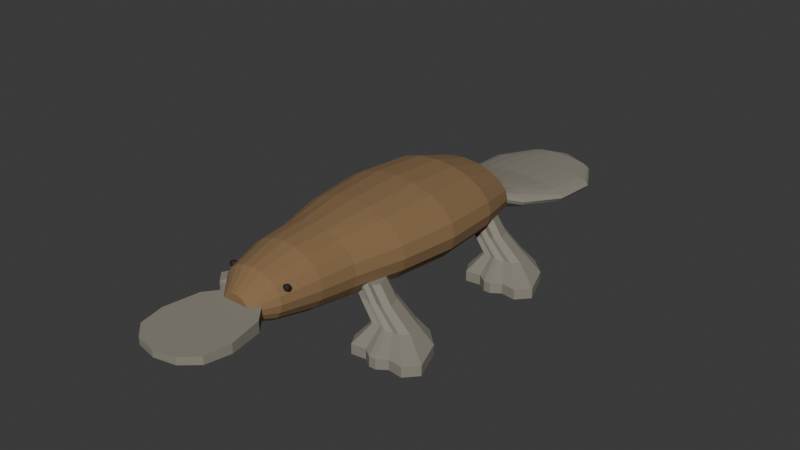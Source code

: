 # Source: source.blend  (saved by Blender 4.3.34; exported with 4.5.12 LTS)
import bpy
from mathutils import Matrix  # noqa: F401  (used for matrix-valued properties, if any)

bpy.ops.wm.read_factory_settings(use_empty=True)
scene = bpy.context.scene
scene.name = 'Scene'

# ---- collections
col_collection = bpy.data.collections.new('Collection'); scene.collection.children.link(col_collection)

# ---- materials (node trees are filled in below, after node groups)
mat_warmdarkbrownbody = bpy.data.materials.new('WarmDarkBrownBody')
mat_warmdarkbrownbody.diffuse_color = (0.24, 0.145, 0.065, 1.0)
mat_mutedgreybrownbillwebsandpaddle = bpy.data.materials.new('MutedGreyBrownBillWebsAndPaddle')
mat_mutedgreybrownbillwebsandpaddle.diffuse_color = (0.25, 0.235, 0.19, 1.0)
mat_smalldarkeyes = bpy.data.materials.new('SmallDarkEyes')
mat_smalldarkeyes.diffuse_color = (0.016, 0.011, 0.007, 1.0)

# ---- material node trees
mat_warmdarkbrownbody.use_nodes = True; mat_warmdarkbrownbody.node_tree.nodes.clear()
_N = mat_warmdarkbrownbody.node_tree.nodes; _L = mat_warmdarkbrownbody.node_tree.links
n0 = _N.new('ShaderNodeBsdfPrincipled'); n0.name = 'Principled BSDF'; n0.location = (10, 300)
n0.inputs[0].default_value = (0.24, 0.145, 0.065, 1.0)
n0.inputs[2].default_value = 0.96
n1 = _N.new('ShaderNodeOutputMaterial'); n1.name = 'Material Output'; n1.location = (300, 300)
_L.new(n0.outputs[0], n1.inputs[0])
n1.is_active_output = True
mat_mutedgreybrownbillwebsandpaddle.use_nodes = True; mat_mutedgreybrownbillwebsandpaddle.node_tree.nodes.clear()
_N = mat_mutedgreybrownbillwebsandpaddle.node_tree.nodes; _L = mat_mutedgreybrownbillwebsandpaddle.node_tree.links
n0 = _N.new('ShaderNodeBsdfPrincipled'); n0.name = 'Principled BSDF'; n0.location = (10, 300)
n0.inputs[0].default_value = (0.25, 0.235, 0.19, 1.0)
n0.inputs[2].default_value = 0.9
n1 = _N.new('ShaderNodeOutputMaterial'); n1.name = 'Material Output'; n1.location = (300, 300)
_L.new(n0.outputs[0], n1.inputs[0])
n1.is_active_output = True
mat_smalldarkeyes.use_nodes = True; mat_smalldarkeyes.node_tree.nodes.clear()
_N = mat_smalldarkeyes.node_tree.nodes; _L = mat_smalldarkeyes.node_tree.links
n0 = _N.new('ShaderNodeBsdfPrincipled'); n0.name = 'Principled BSDF'; n0.location = (10, 300)
n0.inputs[0].default_value = (0.016, 0.011, 0.007, 1.0)
n0.inputs[2].default_value = 0.7
n1 = _N.new('ShaderNodeOutputMaterial'); n1.name = 'Material Output'; n1.location = (300, 300)
_L.new(n0.outputs[0], n1.inputs[0])
n1.is_active_output = True

# ---- world
world_world = bpy.data.worlds.new('World'); scene.world = world_world
world_world.use_nodes = True; world_world.node_tree.nodes.clear()
_N = world_world.node_tree.nodes; _L = world_world.node_tree.links
n0 = _N.new('ShaderNodeOutputWorld'); n0.name = 'World Output'; n0.location = (300, 300)
n1 = _N.new('ShaderNodeBackground'); n1.name = 'Background'; n1.location = (10, 300)
n1.inputs[0].default_value = (0.05088, 0.05088, 0.05088, 1.0)
_L.new(n1.outputs[0], n0.inputs[0])
n0.is_active_output = True
world_world.color = (0.05088, 0.05088, 0.05088)
world_world.sun_shadow_jitter_overblur = 0.0

# ---- meshes
me_wholelowlongbodyandsmallforwardhead = bpy.data.meshes.new('WholeLowLongBodyAndSmallForwardHead')
me_wholelowlongbodyandsmallforwardhead.from_pydata([(0.065, -0.905, 0.265), (0.06182, -0.905, 0.282), (0.05259, -0.905, 0.2973), (0.03821, -0.905, 0.3095), (0.02009, -0.905, 0.3173), (0.0, -0.905, 0.32), (-0.02009, -0.905, 0.3173), (-0.03821, -0.905, 0.3095), (-0.05259, -0.905, 0.2973), (-0.06182, -0.905, 0.282), (-0.065, -0.905, 0.265), (-0.06182, -0.905, 0.248), (-0.05259, -0.905, 0.2327), (-0.03821, -0.905, 0.2205), (-0.02009, -0.905, 0.2127), (0.0, -0.905, 0.21), (0.02009, -0.905, 0.2127), (0.03821, -0.905, 0.2205), (0.05259, -0.905, 0.2327), (0.06182, -0.905, 0.248), (0.14, -0.815, 0.285), (0.1331, -0.815, 0.3174), (0.1133, -0.815, 0.3467), (0.08229, -0.815, 0.3699), (0.04326, -0.815, 0.3849), (0.0, -0.815, 0.39), (-0.04326, -0.815, 0.3849), (-0.08229, -0.815, 0.3699), (-0.1133, -0.815, 0.3467), (-0.1331, -0.815, 0.3174), (-0.14, -0.815, 0.285), (-0.1331, -0.815, 0.2526), (-0.1133, -0.815, 0.2233), (-0.08229, -0.815, 0.2001), (-0.04326, -0.815, 0.1851), (0.0, -0.815, 0.18), (0.04326, -0.815, 0.1851), (0.08229, -0.815, 0.2001), (0.1133, -0.815, 0.2233), (0.1331, -0.815, 0.2526), (0.185, -0.655, 0.29), (0.1759, -0.655, 0.3333), (0.1497, -0.655, 0.3723), (0.1087, -0.655, 0.4033), (0.05717, -0.655, 0.4231), (0.0, -0.655, 0.43), (-0.05717, -0.655, 0.4231), (-0.1087, -0.655, 0.4033), (-0.1497, -0.655, 0.3723), (-0.1759, -0.655, 0.3333), (-0.185, -0.655, 0.29), (-0.1759, -0.655, 0.2467), (-0.1497, -0.655, 0.2077), (-0.1087, -0.655, 0.1767), (-0.05717, -0.655, 0.1569), (0.0, -0.655, 0.15), (0.05717, -0.655, 0.1569), (0.1087, -0.655, 0.1767), (0.1497, -0.655, 0.2077), (0.1759, -0.655, 0.2467), (0.205, -0.495, 0.285), (0.195, -0.495, 0.3329), (0.1658, -0.495, 0.3761), (0.1205, -0.495, 0.4104), (0.06335, -0.495, 0.4324), (0.0, -0.495, 0.44), (-0.06335, -0.495, 0.4324), (-0.1205, -0.495, 0.4104), (-0.1658, -0.495, 0.3761), (-0.195, -0.495, 0.3329), (-0.205, -0.495, 0.285), (-0.195, -0.495, 0.2371), (-0.1658, -0.495, 0.1939), (-0.1205, -0.495, 0.1596), (-0.06335, -0.495, 0.1376), (0.0, -0.495, 0.13), (0.06335, -0.495, 0.1376), (0.1205, -0.495, 0.1596), (0.1658, -0.495, 0.1939), (0.195, -0.495, 0.2371), (0.265, -0.285, 0.29), (0.252, -0.285, 0.3425), (0.2144, -0.285, 0.3899), (0.1558, -0.285, 0.4275), (0.08189, -0.285, 0.4517), (0.0, -0.285, 0.46), (-0.08189, -0.285, 0.4517), (-0.1558, -0.285, 0.4275), (-0.2144, -0.285, 0.3899), (-0.252, -0.285, 0.3425), (-0.265, -0.285, 0.29), (-0.252, -0.285, 0.2375), (-0.2144, -0.285, 0.1901), (-0.1558, -0.285, 0.1525), (-0.08189, -0.285, 0.1283), (0.0, -0.285, 0.12), (0.08189, -0.285, 0.1283), (0.1558, -0.285, 0.1525), (0.2144, -0.285, 0.1901), (0.252, -0.285, 0.2375), (0.3, -0.025, 0.29), (0.2853, -0.025, 0.3456), (0.2427, -0.025, 0.3958), (0.1763, -0.025, 0.4356), (0.09271, -0.025, 0.4612), (0.0, -0.025, 0.47), (-0.09271, -0.025, 0.4612), (-0.1763, -0.025, 0.4356), (-0.2427, -0.025, 0.3958), (-0.2853, -0.025, 0.3456), (-0.3, -0.025, 0.29), (-0.2853, -0.025, 0.2344), (-0.2427, -0.025, 0.1842), (-0.1763, -0.025, 0.1444), (-0.09271, -0.025, 0.1188), (0.0, -0.025, 0.11), (0.09271, -0.025, 0.1188), (0.1763, -0.025, 0.1444), (0.2427, -0.025, 0.1842), (0.2853, -0.025, 0.2344), (0.285, 0.235, 0.285), (0.2711, 0.235, 0.336), (0.2306, 0.235, 0.382), (0.1675, 0.235, 0.4185), (0.08807, 0.235, 0.4419), (0.0, 0.235, 0.45), (-0.08807, 0.235, 0.4419), (-0.1675, 0.235, 0.4185), (-0.2306, 0.235, 0.382), (-0.2711, 0.235, 0.336), (-0.285, 0.235, 0.285), (-0.2711, 0.235, 0.234), (-0.2306, 0.235, 0.188), (-0.1675, 0.235, 0.1515), (-0.08807, 0.235, 0.1281), (0.0, 0.235, 0.12), (0.08807, 0.235, 0.1281), (0.1675, 0.235, 0.1515), (0.2306, 0.235, 0.188), (0.2711, 0.235, 0.234), (0.23, 0.435, 0.26), (0.2187, 0.435, 0.3002), (0.1861, 0.435, 0.3364), (0.1352, 0.435, 0.3652), (0.07107, 0.435, 0.3836), (0.0, 0.435, 0.39), (-0.07107, 0.435, 0.3836), (-0.1352, 0.435, 0.3652), (-0.1861, 0.435, 0.3364), (-0.2187, 0.435, 0.3002), (-0.23, 0.435, 0.26), (-0.2187, 0.435, 0.2198), (-0.1861, 0.435, 0.1836), (-0.1352, 0.435, 0.1548), (-0.07107, 0.435, 0.1364), (0.0, 0.435, 0.13), (0.07107, 0.435, 0.1364), (0.1352, 0.435, 0.1548), (0.1861, 0.435, 0.1836), (0.2187, 0.435, 0.2198), (0.12, 0.555, 0.22), (0.1141, 0.555, 0.2416), (0.09708, 0.555, 0.2611), (0.07053, 0.555, 0.2766), (0.03708, 0.555, 0.2866), (0.0, 0.555, 0.29), (-0.03708, 0.555, 0.2866), (-0.07053, 0.555, 0.2766), (-0.09708, 0.555, 0.2611), (-0.1141, 0.555, 0.2416), (-0.12, 0.555, 0.22), (-0.1141, 0.555, 0.1984), (-0.09708, 0.555, 0.1789), (-0.07053, 0.555, 0.1634), (-0.03708, 0.555, 0.1534), (0.0, 0.555, 0.15), (0.03708, 0.555, 0.1534), (0.07053, 0.555, 0.1634), (0.09708, 0.555, 0.1789), (0.1141, 0.555, 0.1984), (0.055, 0.595, 0.205), (0.05231, 0.595, 0.2158), (0.0445, 0.595, 0.2256), (0.03233, 0.595, 0.2333), (0.017, 0.595, 0.2383), (0.0, 0.595, 0.24), (-0.017, 0.595, 0.2383), (-0.03233, 0.595, 0.2333), (-0.0445, 0.595, 0.2256), (-0.05231, 0.595, 0.2158), (-0.055, 0.595, 0.205), (-0.05231, 0.595, 0.1942), (-0.0445, 0.595, 0.1844), (-0.03233, 0.595, 0.1767), (-0.017, 0.595, 0.1717), (0.0, 0.595, 0.17), (0.017, 0.595, 0.1717), (0.03233, 0.595, 0.1767), (0.0445, 0.595, 0.1844), (0.05231, 0.595, 0.1942)], [], [(0, 1, 2, 3, 4, 5, 6, 7, 8, 9, 10, 11, 12, 13, 14, 15, 16, 17, 18, 19), (199, 198, 197, 196, 195, 194, 193, 192, 191, 190, 189, 188, 187, 186, 185, 184, 183, 182, 181, 180), (20, 21, 1, 0), (21, 22, 2, 1), (22, 23, 3, 2), (23, 24, 4, 3), (24, 25, 5, 4), (25, 26, 6, 5), (26, 27, 7, 6), (27, 28, 8, 7), (28, 29, 9, 8), (29, 30, 10, 9), (30, 31, 11, 10), (31, 32, 12, 11), (32, 33, 13, 12), (33, 34, 14, 13), (34, 35, 15, 14), (35, 36, 16, 15), (36, 37, 17, 16), (37, 38, 18, 17), (38, 39, 19, 18), (39, 20, 0, 19), (40, 41, 21, 20), (41, 42, 22, 21), (42, 43, 23, 22), (43, 44, 24, 23), (44, 45, 25, 24), (45, 46, 26, 25), (46, 47, 27, 26), (47, 48, 28, 27), (48, 49, 29, 28), (49, 50, 30, 29), (50, 51, 31, 30), (51, 52, 32, 31), (52, 53, 33, 32), (53, 54, 34, 33), (54, 55, 35, 34), (55, 56, 36, 35), (56, 57, 37, 36), (57, 58, 38, 37), (58, 59, 39, 38), (59, 40, 20, 39), (60, 61, 41, 40), (61, 62, 42, 41), (62, 63, 43, 42), (63, 64, 44, 43), (64, 65, 45, 44), (65, 66, 46, 45), (66, 67, 47, 46), (67, 68, 48, 47), (68, 69, 49, 48), (69, 70, 50, 49), (70, 71, 51, 50), (71, 72, 52, 51), (72, 73, 53, 52), (73, 74, 54, 53), (74, 75, 55, 54), (75, 76, 56, 55), (76, 77, 57, 56), (77, 78, 58, 57), (78, 79, 59, 58), (79, 60, 40, 59), (80, 81, 61, 60), (81, 82, 62, 61), (82, 83, 63, 62), (83, 84, 64, 63), (84, 85, 65, 64), (85, 86, 66, 65), (86, 87, 67, 66), (87, 88, 68, 67), (88, 89, 69, 68), (89, 90, 70, 69), (90, 91, 71, 70), (91, 92, 72, 71), (92, 93, 73, 72), (93, 94, 74, 73), (94, 95, 75, 74), (95, 96, 76, 75), (96, 97, 77, 76), (97, 98, 78, 77), (98, 99, 79, 78), (99, 80, 60, 79), (100, 101, 81, 80), (101, 102, 82, 81), (102, 103, 83, 82), (103, 104, 84, 83), (104, 105, 85, 84), (105, 106, 86, 85), (106, 107, 87, 86), (107, 108, 88, 87), (108, 109, 89, 88), (109, 110, 90, 89), (110, 111, 91, 90), (111, 112, 92, 91), (112, 113, 93, 92), (113, 114, 94, 93), (114, 115, 95, 94), (115, 116, 96, 95), (116, 117, 97, 96), (117, 118, 98, 97), (118, 119, 99, 98), (119, 100, 80, 99), (120, 121, 101, 100), (121, 122, 102, 101), (122, 123, 103, 102), (123, 124, 104, 103), (124, 125, 105, 104), (125, 126, 106, 105), (126, 127, 107, 106), (127, 128, 108, 107), (128, 129, 109, 108), (129, 130, 110, 109), (130, 131, 111, 110), (131, 132, 112, 111), (132, 133, 113, 112), (133, 134, 114, 113), (134, 135, 115, 114), (135, 136, 116, 115), (136, 137, 117, 116), (137, 138, 118, 117), (138, 139, 119, 118), (139, 120, 100, 119), (140, 141, 121, 120), (141, 142, 122, 121), (142, 143, 123, 122), (143, 144, 124, 123), (144, 145, 125, 124), (145, 146, 126, 125), (146, 147, 127, 126), (147, 148, 128, 127), (148, 149, 129, 128), (149, 150, 130, 129), (150, 151, 131, 130), (151, 152, 132, 131), (152, 153, 133, 132), (153, 154, 134, 133), (154, 155, 135, 134), (155, 156, 136, 135), (156, 157, 137, 136), (157, 158, 138, 137), (158, 159, 139, 138), (159, 140, 120, 139), (160, 161, 141, 140), (161, 162, 142, 141), (162, 163, 143, 142), (163, 164, 144, 143), (164, 165, 145, 144), (165, 166, 146, 145), (166, 167, 147, 146), (167, 168, 148, 147), (168, 169, 149, 148), (169, 170, 150, 149), (170, 171, 151, 150), (171, 172, 152, 151), (172, 173, 153, 152), (173, 174, 154, 153), (174, 175, 155, 154), (175, 176, 156, 155), (176, 177, 157, 156), (177, 178, 158, 157), (178, 179, 159, 158), (179, 160, 140, 159), (180, 181, 161, 160), (181, 182, 162, 161), (182, 183, 163, 162), (183, 184, 164, 163), (184, 185, 165, 164), (185, 186, 166, 165), (186, 187, 167, 166), (187, 188, 168, 167), (188, 189, 169, 168), (189, 190, 170, 169), (190, 191, 171, 170), (191, 192, 172, 171), (192, 193, 173, 172), (193, 194, 174, 173), (194, 195, 175, 174), (195, 196, 176, 175), (196, 197, 177, 176), (197, 198, 178, 177), (198, 199, 179, 178), (199, 180, 160, 179)])
me_wholelowlongbodyandsmallforwardhead.materials.append(mat_warmdarkbrownbody)
me_wholelowlongbodyandsmallforwardhead.materials.append(mat_mutedgreybrownbillwebsandpaddle)
me_wholelowlongbodyandsmallforwardhead.materials.append(mat_smalldarkeyes)
me_wholelowlongbodyandsmallforwardhead.update()
me_wholebroadroundedflattenedbill = bpy.data.meshes.new('WholeBroadRoundedFlattenedBill')
me_wholebroadroundedflattenedbill.from_pydata([(-0.15, -0.935, 0.2355), (-0.18, -1.085, 0.2397), (-0.16, -1.195, 0.2428), (-0.095, -1.255, 0.2444), (0.0, -1.275, 0.245), (0.095, -1.255, 0.2444), (0.16, -1.195, 0.2428), (0.18, -1.085, 0.2397), (0.15, -0.935, 0.2355), (0.075, -0.845, 0.233), (-0.075, -0.845, 0.233), (-0.15, -0.935, 0.2845), (-0.18, -1.085, 0.2803), (-0.16, -1.195, 0.2772), (-0.095, -1.255, 0.2756), (0.0, -1.275, 0.275), (0.095, -1.255, 0.2756), (0.16, -1.195, 0.2772), (0.18, -1.085, 0.2803), (0.15, -0.935, 0.2845), (0.075, -0.845, 0.287), (-0.075, -0.845, 0.287)], [], [(1, 0, 10), (21, 11, 12), (2, 1, 10), (21, 12, 13), (3, 2, 10), (21, 13, 14), (4, 3, 10), (21, 14, 15), (5, 4, 10), (21, 15, 16), (6, 5, 10), (21, 16, 17), (7, 6, 10), (21, 17, 18), (8, 7, 10), (21, 18, 19), (10, 9, 8), (19, 20, 21), (1, 12, 11, 0), (2, 13, 12, 1), (3, 14, 13, 2), (4, 15, 14, 3), (5, 16, 15, 4), (6, 17, 16, 5), (7, 18, 17, 6), (8, 19, 18, 7), (9, 20, 19, 8), (10, 21, 20, 9), (0, 11, 21, 10)])
me_wholebroadroundedflattenedbill.polygons.foreach_set('material_index', [1, 1, 1, 1, 1, 1, 1, 1, 1, 1, 1, 1, 1, 1, 1, 1, 1, 1, 1, 1, 1, 1, 1, 1, 1, 1, 1, 1, 1])
me_wholebroadroundedflattenedbill.materials.append(mat_warmdarkbrownbody)
me_wholebroadroundedflattenedbill.materials.append(mat_mutedgreybrownbillwebsandpaddle)
me_wholebroadroundedflattenedbill.materials.append(mat_smalldarkeyes)
me_wholebroadroundedflattenedbill.update()
me_wholewideflatroundedpaddletail = bpy.data.meshes.new('WholeWideFlatRoundedPaddleTail')
me_wholewideflatroundedpaddletail.from_pydata([(0.09, 0.505, 0.2), (0.0856, 0.505, 0.2124), (0.07281, 0.505, 0.2235), (0.0529, 0.505, 0.2324), (0.02781, 0.505, 0.238), (0.0, 0.505, 0.24), (-0.02781, 0.505, 0.238), (-0.0529, 0.505, 0.2324), (-0.07281, 0.505, 0.2235), (-0.0856, 0.505, 0.2124), (-0.09, 0.505, 0.2), (-0.0856, 0.505, 0.1876), (-0.07281, 0.505, 0.1765), (-0.0529, 0.505, 0.1676), (-0.02781, 0.505, 0.162), (0.0, 0.505, 0.16), (0.02781, 0.505, 0.162), (0.0529, 0.505, 0.1676), (0.07281, 0.505, 0.1765), (0.0856, 0.505, 0.1876), (0.18, 0.645, 0.1525), (0.1712, 0.645, 0.1687), (0.1456, 0.645, 0.1834), (0.1058, 0.645, 0.195), (0.05562, 0.645, 0.2024), (0.0, 0.645, 0.205), (-0.05562, 0.645, 0.2024), (-0.1058, 0.645, 0.195), (-0.1456, 0.645, 0.1834), (-0.1712, 0.645, 0.1687), (-0.18, 0.645, 0.1525), (-0.1712, 0.645, 0.1363), (-0.1456, 0.645, 0.1216), (-0.1058, 0.645, 0.11), (-0.05562, 0.645, 0.1026), (0.0, 0.645, 0.1), (0.05562, 0.645, 0.1026), (0.1058, 0.645, 0.11), (0.1456, 0.645, 0.1216), (0.1712, 0.645, 0.1363), (0.255, 0.845, 0.1225), (0.2425, 0.845, 0.1387), (0.2063, 0.845, 0.1534), (0.1499, 0.845, 0.165), (0.0788, 0.845, 0.1724), (0.0, 0.845, 0.175), (-0.0788, 0.845, 0.1724), (-0.1499, 0.845, 0.165), (-0.2063, 0.845, 0.1534), (-0.2425, 0.845, 0.1387), (-0.255, 0.845, 0.1225), (-0.2425, 0.845, 0.1063), (-0.2063, 0.845, 0.09164), (-0.1499, 0.845, 0.08003), (-0.0788, 0.845, 0.07257), (0.0, 0.845, 0.07), (0.0788, 0.845, 0.07257), (0.1499, 0.845, 0.08003), (0.2063, 0.845, 0.09164), (0.2425, 0.845, 0.1063), (0.26, 1.055, 0.1125), (0.2473, 1.055, 0.1272), (0.2103, 1.055, 0.1404), (0.1528, 1.055, 0.1509), (0.08034, 1.055, 0.1577), (0.0, 1.055, 0.16), (-0.08034, 1.055, 0.1577), (-0.1528, 1.055, 0.1509), (-0.2103, 1.055, 0.1404), (-0.2473, 1.055, 0.1272), (-0.26, 1.055, 0.1125), (-0.2473, 1.055, 0.09782), (-0.2103, 1.055, 0.08458), (-0.1528, 1.055, 0.07407), (-0.08034, 1.055, 0.06732), (0.0, 1.055, 0.065), (0.08034, 1.055, 0.06732), (0.1528, 1.055, 0.07407), (0.2103, 1.055, 0.08458), (0.2473, 1.055, 0.09782), (0.17, 1.215, 0.1125), (0.1617, 1.215, 0.1241), (0.1375, 1.215, 0.1345), (0.09992, 1.215, 0.1428), (0.05253, 1.215, 0.1482), (0.0, 1.215, 0.15), (-0.05253, 1.215, 0.1482), (-0.09992, 1.215, 0.1428), (-0.1375, 1.215, 0.1345), (-0.1617, 1.215, 0.1241), (-0.17, 1.215, 0.1125), (-0.1617, 1.215, 0.1009), (-0.1375, 1.215, 0.09046), (-0.09992, 1.215, 0.08216), (-0.05253, 1.215, 0.07684), (0.0, 1.215, 0.075), (0.05253, 1.215, 0.07684), (0.09992, 1.215, 0.08216), (0.1375, 1.215, 0.09046), (0.1617, 1.215, 0.1009), (0.05, 1.275, 0.11), (0.04755, 1.275, 0.1162), (0.04045, 1.275, 0.1218), (0.02939, 1.275, 0.1262), (0.01545, 1.275, 0.129), (0.0, 1.275, 0.13), (-0.01545, 1.275, 0.129), (-0.02939, 1.275, 0.1262), (-0.04045, 1.275, 0.1218), (-0.04755, 1.275, 0.1162), (-0.05, 1.275, 0.11), (-0.04755, 1.275, 0.1038), (-0.04045, 1.275, 0.09824), (-0.02939, 1.275, 0.09382), (-0.01545, 1.275, 0.09098), (0.0, 1.275, 0.09), (0.01545, 1.275, 0.09098), (0.02939, 1.275, 0.09382), (0.04045, 1.275, 0.09824), (0.04755, 1.275, 0.1038)], [], [(0, 1, 2, 3, 4, 5, 6, 7, 8, 9, 10, 11, 12, 13, 14, 15, 16, 17, 18, 19), (119, 118, 117, 116, 115, 114, 113, 112, 111, 110, 109, 108, 107, 106, 105, 104, 103, 102, 101, 100), (20, 21, 1, 0), (21, 22, 2, 1), (22, 23, 3, 2), (23, 24, 4, 3), (24, 25, 5, 4), (25, 26, 6, 5), (26, 27, 7, 6), (27, 28, 8, 7), (28, 29, 9, 8), (29, 30, 10, 9), (30, 31, 11, 10), (31, 32, 12, 11), (32, 33, 13, 12), (33, 34, 14, 13), (34, 35, 15, 14), (35, 36, 16, 15), (36, 37, 17, 16), (37, 38, 18, 17), (38, 39, 19, 18), (39, 20, 0, 19), (40, 41, 21, 20), (41, 42, 22, 21), (42, 43, 23, 22), (43, 44, 24, 23), (44, 45, 25, 24), (45, 46, 26, 25), (46, 47, 27, 26), (47, 48, 28, 27), (48, 49, 29, 28), (49, 50, 30, 29), (50, 51, 31, 30), (51, 52, 32, 31), (52, 53, 33, 32), (53, 54, 34, 33), (54, 55, 35, 34), (55, 56, 36, 35), (56, 57, 37, 36), (57, 58, 38, 37), (58, 59, 39, 38), (59, 40, 20, 39), (60, 61, 41, 40), (61, 62, 42, 41), (62, 63, 43, 42), (63, 64, 44, 43), (64, 65, 45, 44), (65, 66, 46, 45), (66, 67, 47, 46), (67, 68, 48, 47), (68, 69, 49, 48), (69, 70, 50, 49), (70, 71, 51, 50), (71, 72, 52, 51), (72, 73, 53, 52), (73, 74, 54, 53), (74, 75, 55, 54), (75, 76, 56, 55), (76, 77, 57, 56), (77, 78, 58, 57), (78, 79, 59, 58), (79, 60, 40, 59), (80, 81, 61, 60), (81, 82, 62, 61), (82, 83, 63, 62), (83, 84, 64, 63), (84, 85, 65, 64), (85, 86, 66, 65), (86, 87, 67, 66), (87, 88, 68, 67), (88, 89, 69, 68), (89, 90, 70, 69), (90, 91, 71, 70), (91, 92, 72, 71), (92, 93, 73, 72), (93, 94, 74, 73), (94, 95, 75, 74), (95, 96, 76, 75), (96, 97, 77, 76), (97, 98, 78, 77), (98, 99, 79, 78), (99, 80, 60, 79), (100, 101, 81, 80), (101, 102, 82, 81), (102, 103, 83, 82), (103, 104, 84, 83), (104, 105, 85, 84), (105, 106, 86, 85), (106, 107, 87, 86), (107, 108, 88, 87), (108, 109, 89, 88), (109, 110, 90, 89), (110, 111, 91, 90), (111, 112, 92, 91), (112, 113, 93, 92), (113, 114, 94, 93), (114, 115, 95, 94), (115, 116, 96, 95), (116, 117, 97, 96), (117, 118, 98, 97), (118, 119, 99, 98), (119, 100, 80, 99)])
me_wholewideflatroundedpaddletail.polygons.foreach_set('material_index', [1, 1, 1, 1, 1, 1, 1, 1, 1, 1, 1, 1, 1, 1, 1, 1, 1, 1, 1, 1, 1, 1, 1, 1, 1, 1, 1, 1, 1, 1, 1, 1, 1, 1, 1, 1, 1, 1, 1, 1, 1, 1, 1, 1, 1, 1, 1, 1, 1, 1, 1, 1, 1, 1, 1, 1, 1, 1, 1, 1, 1, 1, 1, 1, 1, 1, 1, 1, 1, 1, 1, 1, 1, 1, 1, 1, 1, 1, 1, 1, 1, 1, 1, 1, 1, 1, 1, 1, 1, 1, 1, 1, 1, 1, 1, 1, 1, 1, 1, 1, 1, 1])
me_wholewideflatroundedpaddletail.materials.append(mat_warmdarkbrownbody)
me_wholewideflatroundedpaddletail.materials.append(mat_mutedgreybrownbillwebsandpaddle)
me_wholewideflatroundedpaddletail.materials.append(mat_smalldarkeyes)
me_wholewideflatroundedpaddletail.update()
me_wholesplayedforelegandfanwebfoot0 = bpy.data.meshes.new('WholeSplayedForeLegAndFanWebFoot0')
me_wholesplayedforelegandfanwebfoot0.from_pydata([(-0.26, -0.395, 0.0), (-0.21, -0.515, 0.0), (-0.24, -0.57, 0.0), (-0.305, -0.562, 0.0), (-0.345, -0.59, 0.0), (-0.375, -0.59, 0.0), (-0.415, -0.562, 0.0), (-0.48, -0.57, 0.0), (-0.53, -0.515, 0.0), (-0.48, -0.38, 0.0), (-0.405, -0.31, 0.0), (-0.315, -0.31, 0.0), (-0.26, -0.395, 0.045), (-0.21, -0.515, 0.045), (-0.24, -0.57, 0.045), (-0.305, -0.562, 0.045), (-0.345, -0.59, 0.045), (-0.375, -0.59, 0.045), (-0.415, -0.562, 0.045), (-0.48, -0.57, 0.045), (-0.53, -0.515, 0.045), (-0.48, -0.38, 0.045), (-0.405, -0.31, 0.045), (-0.315, -0.31, 0.045), (-0.265, -0.3708, 0.09), (-0.2375, -0.4367, 0.09), (-0.254, -0.467, 0.09), (-0.2898, -0.4626, 0.09), (-0.3117, -0.478, 0.09), (-0.3282, -0.478, 0.09), (-0.3503, -0.4626, 0.09), (-0.386, -0.467, 0.09), (-0.4135, -0.4367, 0.09), (-0.386, -0.3625, 0.09), (-0.3447, -0.324, 0.09), (-0.2952, -0.324, 0.09), (-0.185, -0.3643, 0.16), (-0.1625, -0.4182, 0.16), (-0.176, -0.443, 0.16), (-0.2052, -0.4394, 0.16), (-0.2233, -0.452, 0.16), (-0.2368, -0.452, 0.16), (-0.2548, -0.4394, 0.16), (-0.284, -0.443, 0.16), (-0.3065, -0.4182, 0.16), (-0.284, -0.3575, 0.16), (-0.2503, -0.326, 0.16), (-0.2097, -0.326, 0.16), (-0.137, -0.365, 0.235), (-0.1155, -0.4166, 0.235), (-0.1284, -0.4402, 0.235), (-0.1564, -0.4368, 0.235), (-0.1735, -0.4488, 0.235), (-0.1865, -0.4488, 0.235), (-0.2036, -0.4368, 0.235), (-0.2316, -0.4402, 0.235), (-0.2531, -0.4166, 0.235), (-0.2316, -0.3585, 0.235), (-0.1993, -0.3284, 0.235), (-0.1606, -0.3284, 0.235)], [], [(11, 0, 1), (49, 48, 59), (11, 1, 2), (50, 49, 59), (11, 2, 3), (51, 50, 59), (11, 3, 4), (52, 51, 59), (11, 4, 5), (53, 52, 59), (11, 5, 6), (54, 53, 59), (11, 6, 7), (55, 54, 59), (11, 7, 8), (56, 55, 59), (11, 8, 9), (57, 56, 59), (9, 10, 11), (59, 58, 57), (12, 13, 1, 0), (13, 14, 2, 1), (14, 15, 3, 2), (15, 16, 4, 3), (16, 17, 5, 4), (17, 18, 6, 5), (18, 19, 7, 6), (19, 20, 8, 7), (20, 21, 9, 8), (21, 22, 10, 9), (22, 23, 11, 10), (23, 12, 0, 11), (24, 25, 13, 12), (25, 26, 14, 13), (26, 27, 15, 14), (27, 28, 16, 15), (28, 29, 17, 16), (29, 30, 18, 17), (30, 31, 19, 18), (31, 32, 20, 19), (32, 33, 21, 20), (33, 34, 22, 21), (34, 35, 23, 22), (35, 24, 12, 23), (36, 37, 25, 24), (37, 38, 26, 25), (38, 39, 27, 26), (39, 40, 28, 27), (40, 41, 29, 28), (41, 42, 30, 29), (42, 43, 31, 30), (43, 44, 32, 31), (44, 45, 33, 32), (45, 46, 34, 33), (46, 47, 35, 34), (47, 36, 24, 35), (48, 49, 37, 36), (49, 50, 38, 37), (50, 51, 39, 38), (51, 52, 40, 39), (52, 53, 41, 40), (53, 54, 42, 41), (54, 55, 43, 42), (55, 56, 44, 43), (56, 57, 45, 44), (57, 58, 46, 45), (58, 59, 47, 46), (59, 48, 36, 47)])
me_wholesplayedforelegandfanwebfoot0.polygons.foreach_set('material_index', [1, 1, 1, 1, 1, 1, 1, 1, 1, 1, 1, 1, 1, 1, 1, 1, 1, 1, 1, 1, 1, 1, 1, 1, 1, 1, 1, 1, 1, 1, 1, 1, 1, 1, 1, 1, 1, 1, 1, 1, 1, 1, 1, 1, 1, 1, 1, 1, 1, 1, 1, 1, 1, 1, 1, 1, 1, 1, 1, 1, 1, 1, 1, 1, 1, 1, 1, 1])
me_wholesplayedforelegandfanwebfoot0.materials.append(mat_warmdarkbrownbody)
me_wholesplayedforelegandfanwebfoot0.materials.append(mat_mutedgreybrownbillwebsandpaddle)
me_wholesplayedforelegandfanwebfoot0.materials.append(mat_smalldarkeyes)
me_wholesplayedforelegandfanwebfoot0.update()
me_wholesplayedhindlegandfanwebfoot0 = bpy.data.meshes.new('WholeSplayedHindLegAndFanWebFoot0')
me_wholesplayedhindlegandfanwebfoot0.from_pydata([(-0.26, 0.315, 0.0), (-0.21, 0.195, 0.0), (-0.24, 0.14, 0.0), (-0.305, 0.148, 0.0), (-0.345, 0.12, 0.0), (-0.375, 0.12, 0.0), (-0.415, 0.148, 0.0), (-0.48, 0.14, 0.0), (-0.53, 0.195, 0.0), (-0.48, 0.33, 0.0), (-0.405, 0.4, 0.0), (-0.315, 0.4, 0.0), (-0.26, 0.315, 0.045), (-0.21, 0.195, 0.045), (-0.24, 0.14, 0.045), (-0.305, 0.148, 0.045), (-0.345, 0.12, 0.045), (-0.375, 0.12, 0.045), (-0.415, 0.148, 0.045), (-0.48, 0.14, 0.045), (-0.53, 0.195, 0.045), (-0.48, 0.33, 0.045), (-0.405, 0.4, 0.045), (-0.315, 0.4, 0.045), (-0.265, 0.3392, 0.09), (-0.2375, 0.2733, 0.09), (-0.254, 0.243, 0.09), (-0.2898, 0.2474, 0.09), (-0.3117, 0.232, 0.09), (-0.3282, 0.232, 0.09), (-0.3503, 0.2474, 0.09), (-0.386, 0.243, 0.09), (-0.4135, 0.2733, 0.09), (-0.386, 0.3475, 0.09), (-0.3447, 0.386, 0.09), (-0.2952, 0.386, 0.09), (-0.185, 0.3458, 0.16), (-0.1625, 0.2918, 0.16), (-0.176, 0.267, 0.16), (-0.2052, 0.2706, 0.16), (-0.2233, 0.258, 0.16), (-0.2368, 0.258, 0.16), (-0.2548, 0.2706, 0.16), (-0.284, 0.267, 0.16), (-0.3065, 0.2918, 0.16), (-0.284, 0.3525, 0.16), (-0.2503, 0.384, 0.16), (-0.2097, 0.384, 0.16), (-0.137, 0.3451, 0.235), (-0.1155, 0.2934, 0.235), (-0.1284, 0.2698, 0.235), (-0.1564, 0.2732, 0.235), (-0.1735, 0.2612, 0.235), (-0.1865, 0.2612, 0.235), (-0.2036, 0.2732, 0.235), (-0.2316, 0.2698, 0.235), (-0.2531, 0.2934, 0.235), (-0.2316, 0.3515, 0.235), (-0.1993, 0.3816, 0.235), (-0.1606, 0.3816, 0.235)], [], [(11, 0, 1), (49, 48, 59), (11, 1, 2), (50, 49, 59), (11, 2, 3), (51, 50, 59), (11, 3, 4), (52, 51, 59), (11, 4, 5), (53, 52, 59), (11, 5, 6), (54, 53, 59), (11, 6, 7), (55, 54, 59), (11, 7, 8), (56, 55, 59), (11, 8, 9), (57, 56, 59), (9, 10, 11), (59, 58, 57), (12, 13, 1, 0), (13, 14, 2, 1), (14, 15, 3, 2), (15, 16, 4, 3), (16, 17, 5, 4), (17, 18, 6, 5), (18, 19, 7, 6), (19, 20, 8, 7), (20, 21, 9, 8), (21, 22, 10, 9), (22, 23, 11, 10), (23, 12, 0, 11), (24, 25, 13, 12), (25, 26, 14, 13), (26, 27, 15, 14), (27, 28, 16, 15), (28, 29, 17, 16), (29, 30, 18, 17), (30, 31, 19, 18), (31, 32, 20, 19), (32, 33, 21, 20), (33, 34, 22, 21), (34, 35, 23, 22), (35, 24, 12, 23), (36, 37, 25, 24), (37, 38, 26, 25), (38, 39, 27, 26), (39, 40, 28, 27), (40, 41, 29, 28), (41, 42, 30, 29), (42, 43, 31, 30), (43, 44, 32, 31), (44, 45, 33, 32), (45, 46, 34, 33), (46, 47, 35, 34), (47, 36, 24, 35), (48, 49, 37, 36), (49, 50, 38, 37), (50, 51, 39, 38), (51, 52, 40, 39), (52, 53, 41, 40), (53, 54, 42, 41), (54, 55, 43, 42), (55, 56, 44, 43), (56, 57, 45, 44), (57, 58, 46, 45), (58, 59, 47, 46), (59, 48, 36, 47)])
me_wholesplayedhindlegandfanwebfoot0.polygons.foreach_set('material_index', [1, 1, 1, 1, 1, 1, 1, 1, 1, 1, 1, 1, 1, 1, 1, 1, 1, 1, 1, 1, 1, 1, 1, 1, 1, 1, 1, 1, 1, 1, 1, 1, 1, 1, 1, 1, 1, 1, 1, 1, 1, 1, 1, 1, 1, 1, 1, 1, 1, 1, 1, 1, 1, 1, 1, 1, 1, 1, 1, 1, 1, 1, 1, 1, 1, 1, 1, 1])
me_wholesplayedhindlegandfanwebfoot0.materials.append(mat_warmdarkbrownbody)
me_wholesplayedhindlegandfanwebfoot0.materials.append(mat_mutedgreybrownbillwebsandpaddle)
me_wholesplayedhindlegandfanwebfoot0.materials.append(mat_smalldarkeyes)
me_wholesplayedhindlegandfanwebfoot0.update()
me_wholesmallsideeye0 = bpy.data.meshes.new('WholeSmallSideEye0')
me_wholesmallsideeye0.from_pydata([(-0.113, -0.774, 0.34), (-0.113, -0.7751, 0.3435), (-0.113, -0.7781, 0.3457), (-0.113, -0.7819, 0.3457), (-0.113, -0.7849, 0.3435), (-0.113, -0.786, 0.34), (-0.113, -0.7849, 0.3365), (-0.113, -0.7819, 0.3343), (-0.113, -0.7781, 0.3343), (-0.113, -0.7751, 0.3365), (-0.136, -0.765, 0.34), (-0.136, -0.7679, 0.3488), (-0.136, -0.7754, 0.3543), (-0.136, -0.7846, 0.3543), (-0.136, -0.7921, 0.3488), (-0.136, -0.795, 0.34), (-0.136, -0.7921, 0.3312), (-0.136, -0.7846, 0.3257), (-0.136, -0.7754, 0.3257), (-0.136, -0.7679, 0.3312), (-0.148, -0.769, 0.34), (-0.148, -0.7711, 0.3465), (-0.148, -0.7766, 0.3505), (-0.148, -0.7834, 0.3505), (-0.148, -0.7889, 0.3465), (-0.148, -0.791, 0.34), (-0.148, -0.7889, 0.3335), (-0.148, -0.7834, 0.3295), (-0.148, -0.7766, 0.3295), (-0.148, -0.7711, 0.3335), (-0.15, -0.778, 0.34), (-0.15, -0.7784, 0.3412), (-0.15, -0.7794, 0.3419), (-0.15, -0.7806, 0.3419), (-0.15, -0.7816, 0.3412), (-0.15, -0.782, 0.34), (-0.15, -0.7816, 0.3388), (-0.15, -0.7806, 0.3381), (-0.15, -0.7794, 0.3381), (-0.15, -0.7784, 0.3388)], [], [(0, 1, 2, 3, 4, 5, 6, 7, 8, 9), (39, 38, 37, 36, 35, 34, 33, 32, 31, 30), (10, 11, 1, 0), (11, 12, 2, 1), (12, 13, 3, 2), (13, 14, 4, 3), (14, 15, 5, 4), (15, 16, 6, 5), (16, 17, 7, 6), (17, 18, 8, 7), (18, 19, 9, 8), (19, 10, 0, 9), (20, 21, 11, 10), (21, 22, 12, 11), (22, 23, 13, 12), (23, 24, 14, 13), (24, 25, 15, 14), (25, 26, 16, 15), (26, 27, 17, 16), (27, 28, 18, 17), (28, 29, 19, 18), (29, 20, 10, 19), (30, 31, 21, 20), (31, 32, 22, 21), (32, 33, 23, 22), (33, 34, 24, 23), (34, 35, 25, 24), (35, 36, 26, 25), (36, 37, 27, 26), (37, 38, 28, 27), (38, 39, 29, 28), (39, 30, 20, 29)])
me_wholesmallsideeye0.polygons.foreach_set('material_index', [2, 2, 2, 2, 2, 2, 2, 2, 2, 2, 2, 2, 2, 2, 2, 2, 2, 2, 2, 2, 2, 2, 2, 2, 2, 2, 2, 2, 2, 2, 2, 2])
me_wholesmallsideeye0.materials.append(mat_warmdarkbrownbody)
me_wholesmallsideeye0.materials.append(mat_mutedgreybrownbillwebsandpaddle)
me_wholesmallsideeye0.materials.append(mat_smalldarkeyes)
me_wholesmallsideeye0.update()
me_wholesplayedforelegandfanwebfoot1 = bpy.data.meshes.new('WholeSplayedForeLegAndFanWebFoot1')
me_wholesplayedforelegandfanwebfoot1.from_pydata([(0.26, -0.395, 0.0), (0.21, -0.515, 0.0), (0.24, -0.57, 0.0), (0.305, -0.562, 0.0), (0.345, -0.59, 0.0), (0.375, -0.59, 0.0), (0.415, -0.562, 0.0), (0.48, -0.57, 0.0), (0.53, -0.515, 0.0), (0.48, -0.38, 0.0), (0.405, -0.31, 0.0), (0.315, -0.31, 0.0), (0.26, -0.395, 0.045), (0.21, -0.515, 0.045), (0.24, -0.57, 0.045), (0.305, -0.562, 0.045), (0.345, -0.59, 0.045), (0.375, -0.59, 0.045), (0.415, -0.562, 0.045), (0.48, -0.57, 0.045), (0.53, -0.515, 0.045), (0.48, -0.38, 0.045), (0.405, -0.31, 0.045), (0.315, -0.31, 0.045), (0.265, -0.3708, 0.09), (0.2375, -0.4367, 0.09), (0.254, -0.467, 0.09), (0.2898, -0.4626, 0.09), (0.3117, -0.478, 0.09), (0.3282, -0.478, 0.09), (0.3503, -0.4626, 0.09), (0.386, -0.467, 0.09), (0.4135, -0.4367, 0.09), (0.386, -0.3625, 0.09), (0.3447, -0.324, 0.09), (0.2952, -0.324, 0.09), (0.185, -0.3643, 0.16), (0.1625, -0.4182, 0.16), (0.176, -0.443, 0.16), (0.2052, -0.4394, 0.16), (0.2233, -0.452, 0.16), (0.2368, -0.452, 0.16), (0.2548, -0.4394, 0.16), (0.284, -0.443, 0.16), (0.3065, -0.4182, 0.16), (0.284, -0.3575, 0.16), (0.2503, -0.326, 0.16), (0.2097, -0.326, 0.16), (0.137, -0.365, 0.235), (0.1155, -0.4166, 0.235), (0.1284, -0.4402, 0.235), (0.1564, -0.4368, 0.235), (0.1735, -0.4488, 0.235), (0.1865, -0.4488, 0.235), (0.2036, -0.4368, 0.235), (0.2316, -0.4402, 0.235), (0.2531, -0.4166, 0.235), (0.2316, -0.3585, 0.235), (0.1993, -0.3284, 0.235), (0.1606, -0.3284, 0.235)], [], [(1, 0, 11), (59, 48, 49), (2, 1, 11), (59, 49, 50), (3, 2, 11), (59, 50, 51), (4, 3, 11), (59, 51, 52), (5, 4, 11), (59, 52, 53), (6, 5, 11), (59, 53, 54), (7, 6, 11), (59, 54, 55), (8, 7, 11), (59, 55, 56), (9, 8, 11), (59, 56, 57), (11, 10, 9), (57, 58, 59), (0, 1, 13, 12), (1, 2, 14, 13), (2, 3, 15, 14), (3, 4, 16, 15), (4, 5, 17, 16), (5, 6, 18, 17), (6, 7, 19, 18), (7, 8, 20, 19), (8, 9, 21, 20), (9, 10, 22, 21), (10, 11, 23, 22), (11, 0, 12, 23), (12, 13, 25, 24), (13, 14, 26, 25), (14, 15, 27, 26), (15, 16, 28, 27), (16, 17, 29, 28), (17, 18, 30, 29), (18, 19, 31, 30), (19, 20, 32, 31), (20, 21, 33, 32), (21, 22, 34, 33), (22, 23, 35, 34), (23, 12, 24, 35), (24, 25, 37, 36), (25, 26, 38, 37), (26, 27, 39, 38), (27, 28, 40, 39), (28, 29, 41, 40), (29, 30, 42, 41), (30, 31, 43, 42), (31, 32, 44, 43), (32, 33, 45, 44), (33, 34, 46, 45), (34, 35, 47, 46), (35, 24, 36, 47), (36, 37, 49, 48), (37, 38, 50, 49), (38, 39, 51, 50), (39, 40, 52, 51), (40, 41, 53, 52), (41, 42, 54, 53), (42, 43, 55, 54), (43, 44, 56, 55), (44, 45, 57, 56), (45, 46, 58, 57), (46, 47, 59, 58), (47, 36, 48, 59)])
me_wholesplayedforelegandfanwebfoot1.polygons.foreach_set('material_index', [1, 1, 1, 1, 1, 1, 1, 1, 1, 1, 1, 1, 1, 1, 1, 1, 1, 1, 1, 1, 1, 1, 1, 1, 1, 1, 1, 1, 1, 1, 1, 1, 1, 1, 1, 1, 1, 1, 1, 1, 1, 1, 1, 1, 1, 1, 1, 1, 1, 1, 1, 1, 1, 1, 1, 1, 1, 1, 1, 1, 1, 1, 1, 1, 1, 1, 1, 1])
me_wholesplayedforelegandfanwebfoot1.materials.append(mat_warmdarkbrownbody)
me_wholesplayedforelegandfanwebfoot1.materials.append(mat_mutedgreybrownbillwebsandpaddle)
me_wholesplayedforelegandfanwebfoot1.materials.append(mat_smalldarkeyes)
me_wholesplayedforelegandfanwebfoot1.update()
me_wholesplayedhindlegandfanwebfoot1 = bpy.data.meshes.new('WholeSplayedHindLegAndFanWebFoot1')
me_wholesplayedhindlegandfanwebfoot1.from_pydata([(0.26, 0.315, 0.0), (0.21, 0.195, 0.0), (0.24, 0.14, 0.0), (0.305, 0.148, 0.0), (0.345, 0.12, 0.0), (0.375, 0.12, 0.0), (0.415, 0.148, 0.0), (0.48, 0.14, 0.0), (0.53, 0.195, 0.0), (0.48, 0.33, 0.0), (0.405, 0.4, 0.0), (0.315, 0.4, 0.0), (0.26, 0.315, 0.045), (0.21, 0.195, 0.045), (0.24, 0.14, 0.045), (0.305, 0.148, 0.045), (0.345, 0.12, 0.045), (0.375, 0.12, 0.045), (0.415, 0.148, 0.045), (0.48, 0.14, 0.045), (0.53, 0.195, 0.045), (0.48, 0.33, 0.045), (0.405, 0.4, 0.045), (0.315, 0.4, 0.045), (0.265, 0.3392, 0.09), (0.2375, 0.2733, 0.09), (0.254, 0.243, 0.09), (0.2898, 0.2474, 0.09), (0.3117, 0.232, 0.09), (0.3282, 0.232, 0.09), (0.3503, 0.2474, 0.09), (0.386, 0.243, 0.09), (0.4135, 0.2733, 0.09), (0.386, 0.3475, 0.09), (0.3447, 0.386, 0.09), (0.2952, 0.386, 0.09), (0.185, 0.3458, 0.16), (0.1625, 0.2918, 0.16), (0.176, 0.267, 0.16), (0.2052, 0.2706, 0.16), (0.2233, 0.258, 0.16), (0.2368, 0.258, 0.16), (0.2548, 0.2706, 0.16), (0.284, 0.267, 0.16), (0.3065, 0.2918, 0.16), (0.284, 0.3525, 0.16), (0.2503, 0.384, 0.16), (0.2097, 0.384, 0.16), (0.137, 0.3451, 0.235), (0.1155, 0.2934, 0.235), (0.1284, 0.2698, 0.235), (0.1564, 0.2732, 0.235), (0.1735, 0.2612, 0.235), (0.1865, 0.2612, 0.235), (0.2036, 0.2732, 0.235), (0.2316, 0.2698, 0.235), (0.2531, 0.2934, 0.235), (0.2316, 0.3515, 0.235), (0.1993, 0.3816, 0.235), (0.1606, 0.3816, 0.235)], [], [(1, 0, 11), (59, 48, 49), (2, 1, 11), (59, 49, 50), (3, 2, 11), (59, 50, 51), (4, 3, 11), (59, 51, 52), (5, 4, 11), (59, 52, 53), (6, 5, 11), (59, 53, 54), (7, 6, 11), (59, 54, 55), (8, 7, 11), (59, 55, 56), (9, 8, 11), (59, 56, 57), (11, 10, 9), (57, 58, 59), (0, 1, 13, 12), (1, 2, 14, 13), (2, 3, 15, 14), (3, 4, 16, 15), (4, 5, 17, 16), (5, 6, 18, 17), (6, 7, 19, 18), (7, 8, 20, 19), (8, 9, 21, 20), (9, 10, 22, 21), (10, 11, 23, 22), (11, 0, 12, 23), (12, 13, 25, 24), (13, 14, 26, 25), (14, 15, 27, 26), (15, 16, 28, 27), (16, 17, 29, 28), (17, 18, 30, 29), (18, 19, 31, 30), (19, 20, 32, 31), (20, 21, 33, 32), (21, 22, 34, 33), (22, 23, 35, 34), (23, 12, 24, 35), (24, 25, 37, 36), (25, 26, 38, 37), (26, 27, 39, 38), (27, 28, 40, 39), (28, 29, 41, 40), (29, 30, 42, 41), (30, 31, 43, 42), (31, 32, 44, 43), (32, 33, 45, 44), (33, 34, 46, 45), (34, 35, 47, 46), (35, 24, 36, 47), (36, 37, 49, 48), (37, 38, 50, 49), (38, 39, 51, 50), (39, 40, 52, 51), (40, 41, 53, 52), (41, 42, 54, 53), (42, 43, 55, 54), (43, 44, 56, 55), (44, 45, 57, 56), (45, 46, 58, 57), (46, 47, 59, 58), (47, 36, 48, 59)])
me_wholesplayedhindlegandfanwebfoot1.polygons.foreach_set('material_index', [1, 1, 1, 1, 1, 1, 1, 1, 1, 1, 1, 1, 1, 1, 1, 1, 1, 1, 1, 1, 1, 1, 1, 1, 1, 1, 1, 1, 1, 1, 1, 1, 1, 1, 1, 1, 1, 1, 1, 1, 1, 1, 1, 1, 1, 1, 1, 1, 1, 1, 1, 1, 1, 1, 1, 1, 1, 1, 1, 1, 1, 1, 1, 1, 1, 1, 1, 1])
me_wholesplayedhindlegandfanwebfoot1.materials.append(mat_warmdarkbrownbody)
me_wholesplayedhindlegandfanwebfoot1.materials.append(mat_mutedgreybrownbillwebsandpaddle)
me_wholesplayedhindlegandfanwebfoot1.materials.append(mat_smalldarkeyes)
me_wholesplayedhindlegandfanwebfoot1.update()
me_wholesmallsideeye1 = bpy.data.meshes.new('WholeSmallSideEye1')
me_wholesmallsideeye1.from_pydata([(0.113, -0.774, 0.34), (0.113, -0.7751, 0.3435), (0.113, -0.7781, 0.3457), (0.113, -0.7819, 0.3457), (0.113, -0.7849, 0.3435), (0.113, -0.786, 0.34), (0.113, -0.7849, 0.3365), (0.113, -0.7819, 0.3343), (0.113, -0.7781, 0.3343), (0.113, -0.7751, 0.3365), (0.136, -0.765, 0.34), (0.136, -0.7679, 0.3488), (0.136, -0.7754, 0.3543), (0.136, -0.7846, 0.3543), (0.136, -0.7921, 0.3488), (0.136, -0.795, 0.34), (0.136, -0.7921, 0.3312), (0.136, -0.7846, 0.3257), (0.136, -0.7754, 0.3257), (0.136, -0.7679, 0.3312), (0.148, -0.769, 0.34), (0.148, -0.7711, 0.3465), (0.148, -0.7766, 0.3505), (0.148, -0.7834, 0.3505), (0.148, -0.7889, 0.3465), (0.148, -0.791, 0.34), (0.148, -0.7889, 0.3335), (0.148, -0.7834, 0.3295), (0.148, -0.7766, 0.3295), (0.148, -0.7711, 0.3335), (0.15, -0.778, 0.34), (0.15, -0.7784, 0.3412), (0.15, -0.7794, 0.3419), (0.15, -0.7806, 0.3419), (0.15, -0.7816, 0.3412), (0.15, -0.782, 0.34), (0.15, -0.7816, 0.3388), (0.15, -0.7806, 0.3381), (0.15, -0.7794, 0.3381), (0.15, -0.7784, 0.3388)], [], [(9, 8, 7, 6, 5, 4, 3, 2, 1, 0), (30, 31, 32, 33, 34, 35, 36, 37, 38, 39), (0, 1, 11, 10), (1, 2, 12, 11), (2, 3, 13, 12), (3, 4, 14, 13), (4, 5, 15, 14), (5, 6, 16, 15), (6, 7, 17, 16), (7, 8, 18, 17), (8, 9, 19, 18), (9, 0, 10, 19), (10, 11, 21, 20), (11, 12, 22, 21), (12, 13, 23, 22), (13, 14, 24, 23), (14, 15, 25, 24), (15, 16, 26, 25), (16, 17, 27, 26), (17, 18, 28, 27), (18, 19, 29, 28), (19, 10, 20, 29), (20, 21, 31, 30), (21, 22, 32, 31), (22, 23, 33, 32), (23, 24, 34, 33), (24, 25, 35, 34), (25, 26, 36, 35), (26, 27, 37, 36), (27, 28, 38, 37), (28, 29, 39, 38), (29, 20, 30, 39)])
me_wholesmallsideeye1.polygons.foreach_set('material_index', [2, 2, 2, 2, 2, 2, 2, 2, 2, 2, 2, 2, 2, 2, 2, 2, 2, 2, 2, 2, 2, 2, 2, 2, 2, 2, 2, 2, 2, 2, 2, 2])
me_wholesmallsideeye1.materials.append(mat_warmdarkbrownbody)
me_wholesmallsideeye1.materials.append(mat_mutedgreybrownbillwebsandpaddle)
me_wholesmallsideeye1.materials.append(mat_smalldarkeyes)
me_wholesmallsideeye1.update()

# ---- objects
ob_onewholeflattailplatypus = bpy.data.objects.new('OneWholeFlatTailPlatypus', None)
ob_wholelowlongbodyandsmallforwardhead = bpy.data.objects.new('WholeLowLongBodyAndSmallForwardHead', me_wholelowlongbodyandsmallforwardhead)
ob_wholebroadroundedflattenedbill = bpy.data.objects.new('WholeBroadRoundedFlattenedBill', me_wholebroadroundedflattenedbill)
ob_wholewideflatroundedpaddletail = bpy.data.objects.new('WholeWideFlatRoundedPaddleTail', me_wholewideflatroundedpaddletail)
ob_wholesplayedforelegandfanwebfoot0 = bpy.data.objects.new('WholeSplayedForeLegAndFanWebFoot0', me_wholesplayedforelegandfanwebfoot0)
ob_wholesplayedhindlegandfanwebfoot0 = bpy.data.objects.new('WholeSplayedHindLegAndFanWebFoot0', me_wholesplayedhindlegandfanwebfoot0)
ob_wholesmallsideeye0 = bpy.data.objects.new('WholeSmallSideEye0', me_wholesmallsideeye0)
ob_wholesplayedforelegandfanwebfoot1 = bpy.data.objects.new('WholeSplayedForeLegAndFanWebFoot1', me_wholesplayedforelegandfanwebfoot1)
ob_wholesplayedhindlegandfanwebfoot1 = bpy.data.objects.new('WholeSplayedHindLegAndFanWebFoot1', me_wholesplayedhindlegandfanwebfoot1)
ob_wholesmallsideeye1 = bpy.data.objects.new('WholeSmallSideEye1', me_wholesmallsideeye1)

# ---- transforms, parenting, visibility, modifiers, constraints
ob_onewholeflattailplatypus.location = (0.0, 0.0, 0.0)
ob_wholelowlongbodyandsmallforwardhead.parent = ob_onewholeflattailplatypus
ob_wholelowlongbodyandsmallforwardhead.location = (0.0, 0.0, 0.0)
ob_wholebroadroundedflattenedbill.parent = ob_onewholeflattailplatypus
ob_wholebroadroundedflattenedbill.location = (0.0, 0.0, 0.0)
ob_wholewideflatroundedpaddletail.parent = ob_onewholeflattailplatypus
ob_wholewideflatroundedpaddletail.location = (0.0, 0.0, 0.0)
ob_wholesplayedforelegandfanwebfoot0.parent = ob_onewholeflattailplatypus
ob_wholesplayedforelegandfanwebfoot0.location = (0.0, 0.0, 0.0)
ob_wholesplayedhindlegandfanwebfoot0.parent = ob_onewholeflattailplatypus
ob_wholesplayedhindlegandfanwebfoot0.location = (0.0, 0.0, 0.0)
ob_wholesmallsideeye0.parent = ob_onewholeflattailplatypus
ob_wholesmallsideeye0.location = (0.0, 0.0, 0.0)
ob_wholesplayedforelegandfanwebfoot1.parent = ob_onewholeflattailplatypus
ob_wholesplayedforelegandfanwebfoot1.location = (0.0, 0.0, 0.0)
ob_wholesplayedhindlegandfanwebfoot1.parent = ob_onewholeflattailplatypus
ob_wholesplayedhindlegandfanwebfoot1.location = (0.0, 0.0, 0.0)
ob_wholesmallsideeye1.parent = ob_onewholeflattailplatypus
ob_wholesmallsideeye1.location = (0.0, 0.0, 0.0)

# ---- collection membership
scene.collection.objects.link(ob_onewholeflattailplatypus)
scene.collection.objects.link(ob_wholelowlongbodyandsmallforwardhead)
scene.collection.objects.link(ob_wholebroadroundedflattenedbill)
scene.collection.objects.link(ob_wholewideflatroundedpaddletail)
scene.collection.objects.link(ob_wholesplayedforelegandfanwebfoot0)
scene.collection.objects.link(ob_wholesplayedhindlegandfanwebfoot0)
scene.collection.objects.link(ob_wholesmallsideeye0)
scene.collection.objects.link(ob_wholesplayedforelegandfanwebfoot1)
scene.collection.objects.link(ob_wholesplayedhindlegandfanwebfoot1)
scene.collection.objects.link(ob_wholesmallsideeye1)

# ---- scene / render settings (as saved in the file)
scene.frame_start = 1; scene.frame_end = 250; scene.frame_set(1)
scene.render.engine = 'CYCLES'
scene.render.use_compositing = False
scene.cycles.use_denoising = False
scene.cycles.samples = 128
scene.cycles.use_adaptive_sampling = False
scene.cycles.seed = 17
bpy.context.view_layer.update()

# ---- added for rendering (the .blend has no active camera and no usable light): camera, sun
cam_auto = bpy.data.cameras.new('AutoCamera')
cam_auto.lens = 50.0
cam_auto.sensor_width = 36.0
cam_auto.clip_end = 1000.0
ob_auto_camera = bpy.data.objects.new('AutoCamera', cam_auto)
scene.collection.objects.link(ob_auto_camera)
ob_auto_camera.location = (2.59179, -3.11014, 2.30843)
ob_auto_camera.rotation_euler = (1.09748, -7.21219e-08, 0.694738)
scene.camera = ob_auto_camera
light_auto_sun = bpy.data.lights.new('AutoSun', 'SUN')
light_auto_sun.energy = 3.0
light_auto_sun.angle = 0.0523599
ob_auto_sun = bpy.data.objects.new('AutoSun', light_auto_sun)
scene.collection.objects.link(ob_auto_sun)
ob_auto_sun.rotation_euler = (0.872665, 0.174533, 0.523599)
bpy.context.view_layer.update()
